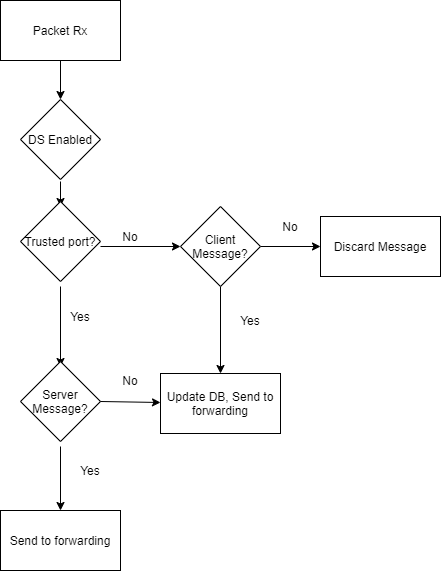

The diagram above was exported from draw.io. Its source (the exported page's mxGraphModel, read from the mxfile embedded in the PNG):
<mxGraphModel dx="1422" dy="762" grid="1" gridSize="10" guides="1" tooltips="1" connect="1" arrows="1" fold="1" page="1" pageScale="1" pageWidth="850" pageHeight="1100" math="0" shadow="0">
  <root>
    <mxCell id="0" />
    <mxCell id="1" parent="0" />
    <mxCell id="ikmfzHPB6m0nYzkkPBCl-1" value="Packet Rx" style="rounded=0;whiteSpace=wrap;html=1;" vertex="1" parent="1">
      <mxGeometry x="170" y="10" width="120" height="60" as="geometry" />
    </mxCell>
    <mxCell id="ikmfzHPB6m0nYzkkPBCl-2" value="" style="endArrow=classic;html=1;exitX=0.5;exitY=1;exitDx=0;exitDy=0;" edge="1" parent="1" source="ikmfzHPB6m0nYzkkPBCl-1" target="ikmfzHPB6m0nYzkkPBCl-3">
      <mxGeometry width="50" height="50" relative="1" as="geometry">
        <mxPoint x="160" y="70" as="sourcePoint" />
        <mxPoint x="230" y="70" as="targetPoint" />
      </mxGeometry>
    </mxCell>
    <mxCell id="ikmfzHPB6m0nYzkkPBCl-5" value="" style="edgeStyle=orthogonalEdgeStyle;rounded=0;orthogonalLoop=1;jettySize=auto;html=1;" edge="1" parent="1">
      <mxGeometry relative="1" as="geometry">
        <mxPoint x="230" y="191" as="sourcePoint" />
        <mxPoint x="230" y="216" as="targetPoint" />
      </mxGeometry>
    </mxCell>
    <mxCell id="ikmfzHPB6m0nYzkkPBCl-7" value="" style="edgeStyle=orthogonalEdgeStyle;rounded=0;orthogonalLoop=1;jettySize=auto;html=1;" edge="1" parent="1" target="ikmfzHPB6m0nYzkkPBCl-6">
      <mxGeometry relative="1" as="geometry">
        <mxPoint x="270" y="256" as="sourcePoint" />
      </mxGeometry>
    </mxCell>
    <mxCell id="ikmfzHPB6m0nYzkkPBCl-11" value="" style="edgeStyle=orthogonalEdgeStyle;rounded=0;orthogonalLoop=1;jettySize=auto;html=1;" edge="1" parent="1">
      <mxGeometry relative="1" as="geometry">
        <mxPoint x="230" y="296" as="sourcePoint" />
        <mxPoint x="230" y="376" as="targetPoint" />
      </mxGeometry>
    </mxCell>
    <mxCell id="ikmfzHPB6m0nYzkkPBCl-4" value="Trusted port?" style="rhombus;whiteSpace=wrap;html=1;" vertex="1" parent="1">
      <mxGeometry x="190" y="211" width="80" height="80" as="geometry" />
    </mxCell>
    <mxCell id="ikmfzHPB6m0nYzkkPBCl-9" value="" style="edgeStyle=orthogonalEdgeStyle;rounded=0;orthogonalLoop=1;jettySize=auto;html=1;" edge="1" parent="1" source="ikmfzHPB6m0nYzkkPBCl-6" target="ikmfzHPB6m0nYzkkPBCl-8">
      <mxGeometry relative="1" as="geometry" />
    </mxCell>
    <mxCell id="ikmfzHPB6m0nYzkkPBCl-20" value="" style="edgeStyle=orthogonalEdgeStyle;rounded=0;orthogonalLoop=1;jettySize=auto;html=1;" edge="1" parent="1" source="ikmfzHPB6m0nYzkkPBCl-6" target="ikmfzHPB6m0nYzkkPBCl-19">
      <mxGeometry relative="1" as="geometry" />
    </mxCell>
    <mxCell id="ikmfzHPB6m0nYzkkPBCl-6" value="Client Message?" style="rhombus;whiteSpace=wrap;html=1;" vertex="1" parent="1">
      <mxGeometry x="350" y="216" width="80" height="80" as="geometry" />
    </mxCell>
    <mxCell id="ikmfzHPB6m0nYzkkPBCl-8" value="Discard Message" style="whiteSpace=wrap;html=1;" vertex="1" parent="1">
      <mxGeometry x="490" y="226" width="120" height="60" as="geometry" />
    </mxCell>
    <mxCell id="ikmfzHPB6m0nYzkkPBCl-23" value="" style="edgeStyle=orthogonalEdgeStyle;rounded=0;orthogonalLoop=1;jettySize=auto;html=1;entryX=0.5;entryY=0;entryDx=0;entryDy=0;" edge="1" parent="1" target="ikmfzHPB6m0nYzkkPBCl-22">
      <mxGeometry relative="1" as="geometry">
        <mxPoint x="230" y="456" as="sourcePoint" />
        <mxPoint x="230" y="546" as="targetPoint" />
      </mxGeometry>
    </mxCell>
    <mxCell id="ikmfzHPB6m0nYzkkPBCl-10" value="Server Message?" style="rhombus;whiteSpace=wrap;html=1;" vertex="1" parent="1">
      <mxGeometry x="190" y="371" width="80" height="80" as="geometry" />
    </mxCell>
    <mxCell id="ikmfzHPB6m0nYzkkPBCl-12" value="Yes" style="text;html=1;strokeColor=none;fillColor=none;align=center;verticalAlign=middle;whiteSpace=wrap;rounded=0;" vertex="1" parent="1">
      <mxGeometry x="230" y="316" width="40" height="20" as="geometry" />
    </mxCell>
    <mxCell id="ikmfzHPB6m0nYzkkPBCl-13" value="No" style="text;html=1;strokeColor=none;fillColor=none;align=center;verticalAlign=middle;whiteSpace=wrap;rounded=0;" vertex="1" parent="1">
      <mxGeometry x="280" y="236" width="40" height="20" as="geometry" />
    </mxCell>
    <mxCell id="ikmfzHPB6m0nYzkkPBCl-14" value="Yes" style="text;html=1;strokeColor=none;fillColor=none;align=center;verticalAlign=middle;whiteSpace=wrap;rounded=0;" vertex="1" parent="1">
      <mxGeometry x="400" y="320" width="40" height="20" as="geometry" />
    </mxCell>
    <mxCell id="ikmfzHPB6m0nYzkkPBCl-18" value="No" style="text;html=1;strokeColor=none;fillColor=none;align=center;verticalAlign=middle;whiteSpace=wrap;rounded=0;" vertex="1" parent="1">
      <mxGeometry x="440" y="226" width="40" height="20" as="geometry" />
    </mxCell>
    <mxCell id="ikmfzHPB6m0nYzkkPBCl-19" value="Update DB, Send to forwarding" style="whiteSpace=wrap;html=1;" vertex="1" parent="1">
      <mxGeometry x="330" y="383" width="120" height="60" as="geometry" />
    </mxCell>
    <mxCell id="ikmfzHPB6m0nYzkkPBCl-22" value="Send to forwarding" style="whiteSpace=wrap;html=1;" vertex="1" parent="1">
      <mxGeometry x="170" y="520" width="120" height="60" as="geometry" />
    </mxCell>
    <mxCell id="ikmfzHPB6m0nYzkkPBCl-3" value="DS Enabled" style="rhombus;whiteSpace=wrap;html=1;" vertex="1" parent="1">
      <mxGeometry x="190" y="109" width="80" height="80" as="geometry" />
    </mxCell>
    <mxCell id="ikmfzHPB6m0nYzkkPBCl-26" value="Yes" style="text;html=1;strokeColor=none;fillColor=none;align=center;verticalAlign=middle;whiteSpace=wrap;rounded=0;" vertex="1" parent="1">
      <mxGeometry x="240" y="470" width="40" height="20" as="geometry" />
    </mxCell>
    <mxCell id="ikmfzHPB6m0nYzkkPBCl-31" value="" style="endArrow=classic;html=1;exitX=1;exitY=0.5;exitDx=0;exitDy=0;" edge="1" parent="1" source="ikmfzHPB6m0nYzkkPBCl-10" target="ikmfzHPB6m0nYzkkPBCl-19">
      <mxGeometry width="50" height="50" relative="1" as="geometry">
        <mxPoint x="400" y="390" as="sourcePoint" />
        <mxPoint x="329" y="409" as="targetPoint" />
      </mxGeometry>
    </mxCell>
    <mxCell id="ikmfzHPB6m0nYzkkPBCl-32" value="No" style="text;html=1;strokeColor=none;fillColor=none;align=center;verticalAlign=middle;whiteSpace=wrap;rounded=0;" vertex="1" parent="1">
      <mxGeometry x="280" y="380" width="40" height="20" as="geometry" />
    </mxCell>
  </root>
</mxGraphModel>